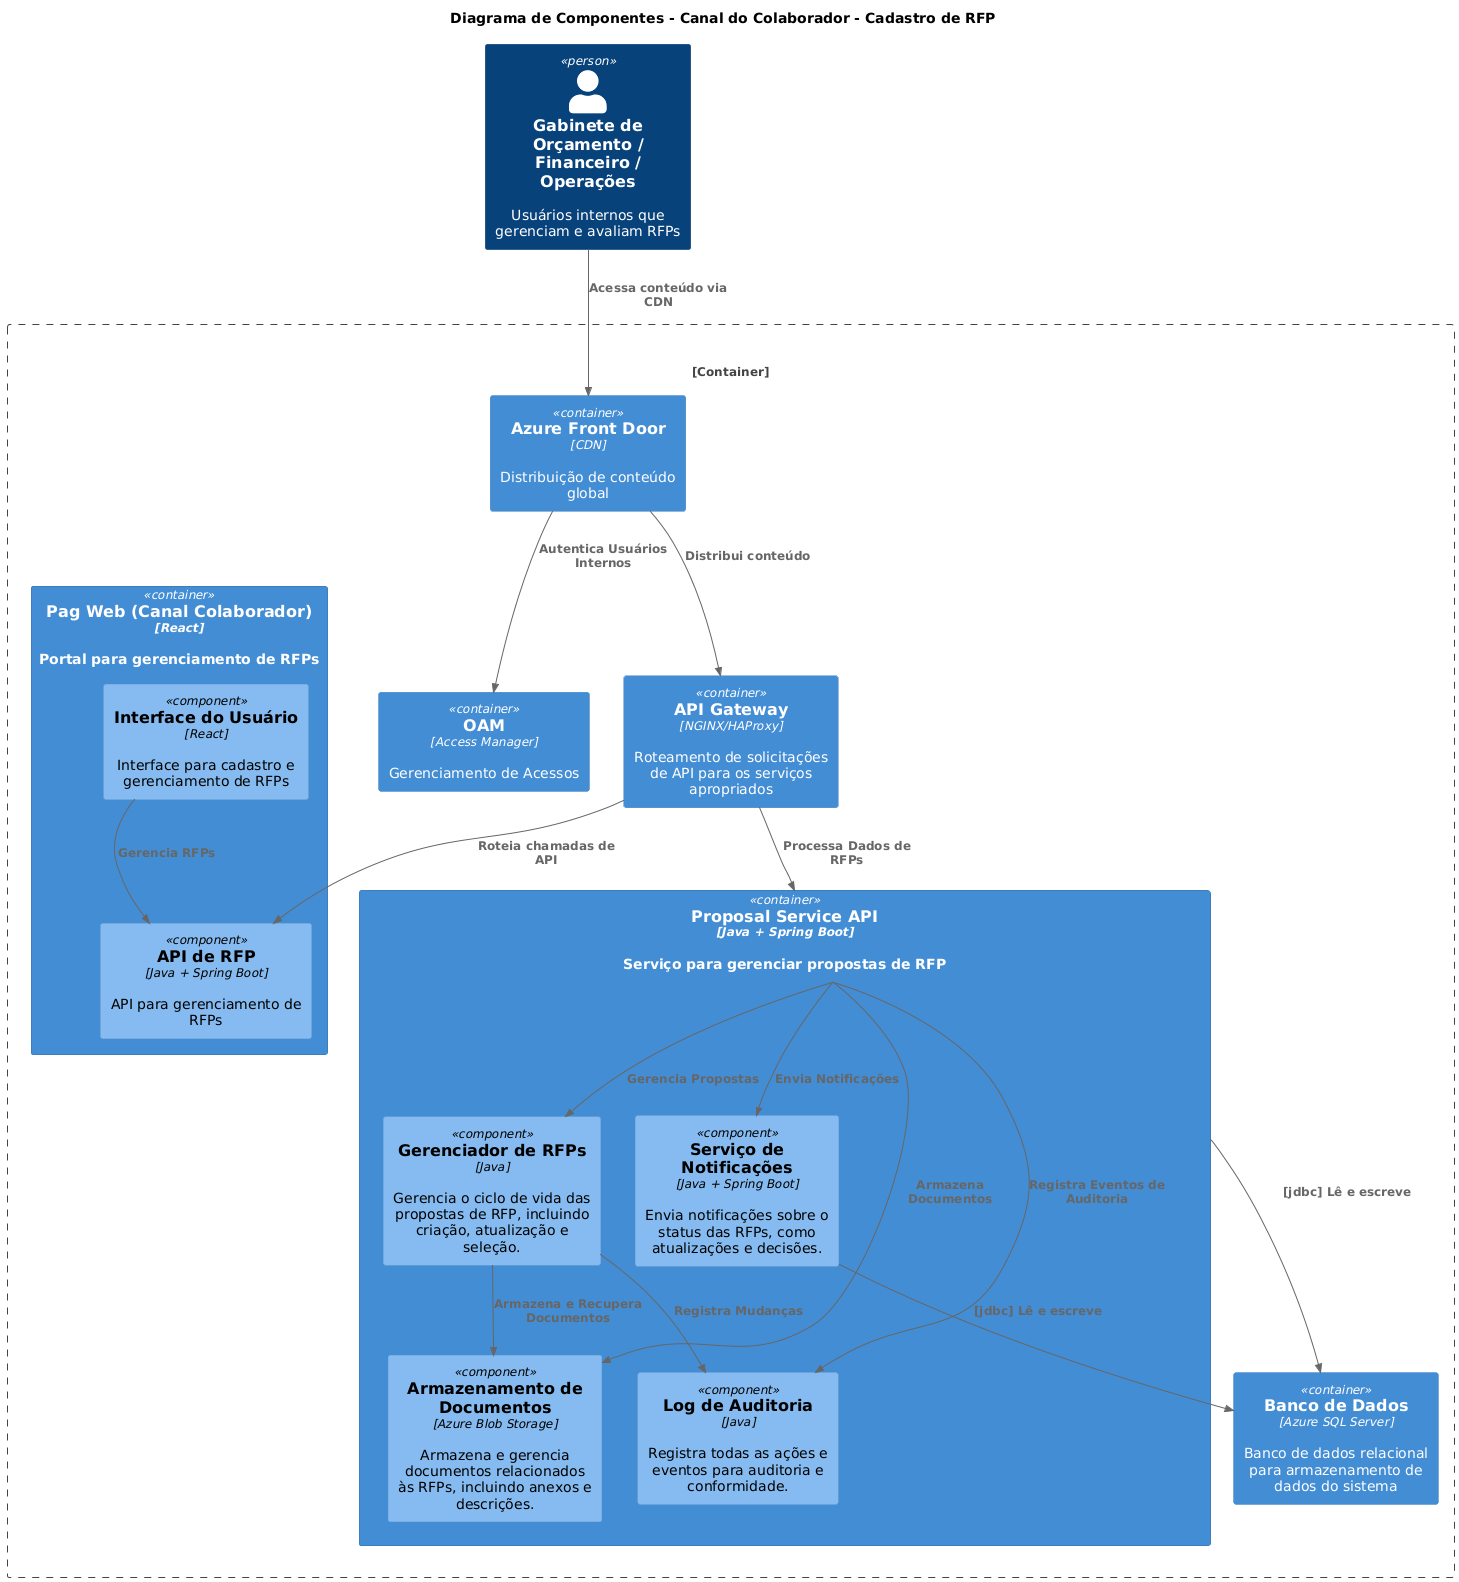

The diagram above was rendered by PlantUML. Its source (embedded in the PNG):
@startuml
!define RECTANGLE_COLOR #ADD8E6
!define RECTANGLE_COLOR_2 #98FB98
!define TEXT_COLOR black

!include https://raw.githubusercontent.com/plantuml-stdlib/C4-PlantUML/master/C4_Component.puml

title Diagrama de Componentes - Canal do Colaborador - Cadastro de RFP

Person(InternalUsers, "Gabinete de Orçamento / Financeiro / Operações", "Usuários internos que gerenciam e avaliam RFPs")

Container_Boundary(AKSCluster, "") {
    Container(CollaboratorPortal, "Pag Web (Canal Colaborador)", "React", "Portal para gerenciamento de RFPs") {
        Component(CollaboratorUI, "Interface do Usuário", "React", "Interface para cadastro e gerenciamento de RFPs")
        Component(CollaboratorAPI, "API de RFP", "Java + Spring Boot", "API para gerenciamento de RFPs")
    }
    
    Container(OAM, "OAM", "Access Manager", "Gerenciamento de Acessos")
    Container(AzureFrontDoor, "Azure Front Door", "CDN", "Distribuição de conteúdo global")
    Container(APIIntegration, "API Gateway", "NGINX/HAProxy", "Roteamento de solicitações de API para os serviços apropriados")

    Container(ProposalService, "Proposal Service API", "Java + Spring Boot", "Serviço para gerenciar propostas de RFP") {
        Component(RFPManager, "Gerenciador de RFPs", "Java", "Gerencia o ciclo de vida das propostas de RFP, incluindo criação, atualização e seleção.")
        Component(NotificationService, "Serviço de Notificações", "Java + Spring Boot", "Envia notificações sobre o status das RFPs, como atualizações e decisões.")
        Component(DocumentStorage, "Armazenamento de Documentos", "Azure Blob Storage", "Armazena e gerencia documentos relacionados às RFPs, incluindo anexos e descrições.")
        Component(AuditLog, "Log de Auditoria", "Java", "Registra todas as ações e eventos para auditoria e conformidade.")
    }

    Container(Database, "Banco de Dados", "Azure SQL Server", "Banco de dados relacional para armazenamento de dados do sistema")

    Rel(InternalUsers, AzureFrontDoor, "Acessa conteúdo via CDN")
    Rel(AzureFrontDoor, APIIntegration, "Distribui conteúdo")
    Rel(AzureFrontDoor, OAM, "Autentica Usuários Internos")
    Rel(CollaboratorUI, CollaboratorAPI, "Gerencia RFPs")
    Rel(APIIntegration,CollaboratorAPI, "Roteia chamadas de API")
    Rel(APIIntegration, ProposalService, "Processa Dados de RFPs")
    Rel(ProposalService, Database, "[jdbc] Lê e escreve")
    Rel(ProposalService, RFPManager, "Gerencia Propostas")
    Rel(ProposalService, NotificationService, "Envia Notificações")
    Rel(ProposalService, DocumentStorage, "Armazena Documentos")
    Rel(ProposalService, AuditLog, "Registra Eventos de Auditoria")
    Rel(RFPManager, DocumentStorage, "Armazena e Recupera Documentos")
    Rel(RFPManager, AuditLog, "Registra Mudanças")
    Rel(NotificationService, Database, "[jdbc] Lê e escreve")
}
@enduml